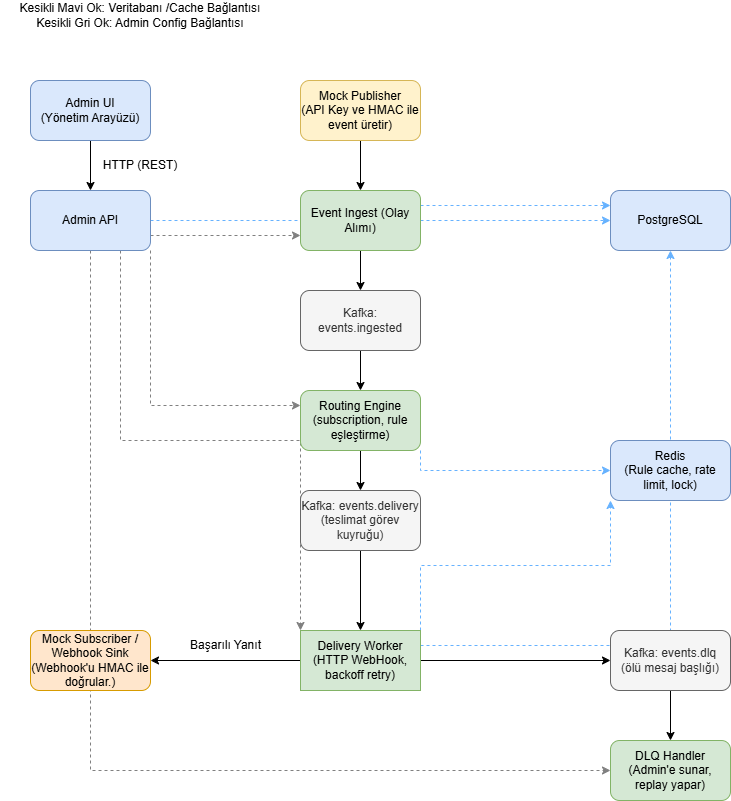

The diagram above was exported from draw.io. Its source (the exported page's mxGraphModel, read from the mxfile embedded in the PNG):
<mxGraphModel dx="1022" dy="564" grid="1" gridSize="10" guides="1" tooltips="1" connect="1" arrows="1" fold="1" page="1" pageScale="1" pageWidth="827" pageHeight="1169" math="0" shadow="0">
  <root>
    <mxCell id="0" />
    <mxCell id="1" parent="0" />
    <mxCell id="CRvm2sU9NzfryIhc293X-4" edge="1" parent="1" source="CRvm2sU9NzfryIhc293X-1" style="edgeStyle=orthogonalEdgeStyle;rounded=0;orthogonalLoop=1;jettySize=auto;html=1;" target="CRvm2sU9NzfryIhc293X-2" value="">
      <mxGeometry relative="1" as="geometry" />
    </mxCell>
    <mxCell id="CRvm2sU9NzfryIhc293X-1" parent="1" style="rounded=1;whiteSpace=wrap;html=1;fillColor=#dae8fc;strokeColor=#6c8ebf;" value="Admin UI&lt;div&gt;(Yönetim Arayüzü)&lt;/div&gt;" vertex="1">
      <mxGeometry height="60" width="120" x="60" y="100" as="geometry" />
    </mxCell>
    <mxCell id="CRvm2sU9NzfryIhc293X-37" edge="1" parent="1" source="CRvm2sU9NzfryIhc293X-2" style="edgeStyle=orthogonalEdgeStyle;rounded=0;orthogonalLoop=1;jettySize=auto;html=1;exitX=1;exitY=0.5;exitDx=0;exitDy=0;strokeColor=#66B2FF;dashed=1;" target="CRvm2sU9NzfryIhc293X-26">
      <mxGeometry relative="1" as="geometry" />
    </mxCell>
    <mxCell id="CRvm2sU9NzfryIhc293X-38" edge="1" parent="1" source="CRvm2sU9NzfryIhc293X-2" style="edgeStyle=orthogonalEdgeStyle;rounded=0;orthogonalLoop=1;jettySize=auto;html=1;exitX=1;exitY=0.75;exitDx=0;exitDy=0;entryX=0;entryY=0.75;entryDx=0;entryDy=0;dashed=1;strokeColor=#808080;" target="CRvm2sU9NzfryIhc293X-6">
      <mxGeometry relative="1" as="geometry" />
    </mxCell>
    <mxCell id="CRvm2sU9NzfryIhc293X-39" edge="1" parent="1" source="CRvm2sU9NzfryIhc293X-2" style="edgeStyle=orthogonalEdgeStyle;rounded=0;orthogonalLoop=1;jettySize=auto;html=1;exitX=1;exitY=1;exitDx=0;exitDy=0;entryX=0;entryY=0.25;entryDx=0;entryDy=0;strokeColor=#808080;dashed=1;" target="CRvm2sU9NzfryIhc293X-10">
      <mxGeometry relative="1" as="geometry">
        <Array as="points">
          <mxPoint x="180" y="425" />
        </Array>
      </mxGeometry>
    </mxCell>
    <mxCell id="CRvm2sU9NzfryIhc293X-40" edge="1" parent="1" source="CRvm2sU9NzfryIhc293X-2" style="edgeStyle=orthogonalEdgeStyle;rounded=0;orthogonalLoop=1;jettySize=auto;html=1;exitX=0.75;exitY=1;exitDx=0;exitDy=0;entryX=0;entryY=0;entryDx=0;entryDy=0;dashed=1;strokeColor=#808080;" target="CRvm2sU9NzfryIhc293X-16">
      <mxGeometry relative="1" as="geometry" />
    </mxCell>
    <mxCell id="CRvm2sU9NzfryIhc293X-41" edge="1" parent="1" source="CRvm2sU9NzfryIhc293X-2" style="edgeStyle=orthogonalEdgeStyle;rounded=0;orthogonalLoop=1;jettySize=auto;html=1;exitX=0.5;exitY=1;exitDx=0;exitDy=0;entryX=0;entryY=0.5;entryDx=0;entryDy=0;strokeColor=#808080;dashed=1;" target="CRvm2sU9NzfryIhc293X-23">
      <mxGeometry relative="1" as="geometry" />
    </mxCell>
    <mxCell id="CRvm2sU9NzfryIhc293X-2" parent="1" style="rounded=1;whiteSpace=wrap;html=1;fillColor=#dae8fc;strokeColor=#6c8ebf;" value="Admin API" vertex="1">
      <mxGeometry height="60" width="120" x="60" y="210" as="geometry" />
    </mxCell>
    <mxCell id="CRvm2sU9NzfryIhc293X-3" parent="1" style="text;html=1;whiteSpace=wrap;strokeColor=none;fillColor=none;align=center;verticalAlign=middle;rounded=0;" value="HTTP (REST)" vertex="1">
      <mxGeometry height="30" width="80" x="130" y="170" as="geometry" />
    </mxCell>
    <mxCell id="CRvm2sU9NzfryIhc293X-7" edge="1" parent="1" source="CRvm2sU9NzfryIhc293X-5" style="edgeStyle=orthogonalEdgeStyle;rounded=0;orthogonalLoop=1;jettySize=auto;html=1;" target="CRvm2sU9NzfryIhc293X-6" value="">
      <mxGeometry relative="1" as="geometry" />
    </mxCell>
    <mxCell id="CRvm2sU9NzfryIhc293X-5" parent="1" style="rounded=1;whiteSpace=wrap;html=1;fillColor=#fff2cc;strokeColor=#d6b656;" value="Mock Publisher&lt;div&gt;(API Key ve HMAC ile event üretir)&lt;/div&gt;" vertex="1">
      <mxGeometry height="60" width="120" x="330" y="100" as="geometry" />
    </mxCell>
    <mxCell id="CRvm2sU9NzfryIhc293X-9" edge="1" parent="1" source="CRvm2sU9NzfryIhc293X-6" style="edgeStyle=orthogonalEdgeStyle;rounded=0;orthogonalLoop=1;jettySize=auto;html=1;" target="CRvm2sU9NzfryIhc293X-8" value="">
      <mxGeometry relative="1" as="geometry" />
    </mxCell>
    <mxCell id="CRvm2sU9NzfryIhc293X-42" edge="1" parent="1" source="CRvm2sU9NzfryIhc293X-6" style="edgeStyle=orthogonalEdgeStyle;rounded=0;orthogonalLoop=1;jettySize=auto;html=1;exitX=1;exitY=0.25;exitDx=0;exitDy=0;entryX=0;entryY=0.25;entryDx=0;entryDy=0;dashed=1;strokeColor=#66B2FF;" target="CRvm2sU9NzfryIhc293X-26">
      <mxGeometry relative="1" as="geometry" />
    </mxCell>
    <mxCell id="CRvm2sU9NzfryIhc293X-6" parent="1" style="rounded=1;whiteSpace=wrap;html=1;fillColor=#d5e8d4;strokeColor=#82b366;" value="Event Ingest (Olay Alımı)" vertex="1">
      <mxGeometry height="60" width="120" x="330" y="210" as="geometry" />
    </mxCell>
    <mxCell id="CRvm2sU9NzfryIhc293X-11" edge="1" parent="1" source="CRvm2sU9NzfryIhc293X-8" style="edgeStyle=orthogonalEdgeStyle;rounded=0;orthogonalLoop=1;jettySize=auto;html=1;" target="CRvm2sU9NzfryIhc293X-10" value="">
      <mxGeometry relative="1" as="geometry" />
    </mxCell>
    <mxCell id="CRvm2sU9NzfryIhc293X-8" parent="1" style="rounded=1;whiteSpace=wrap;html=1;fillColor=#f5f5f5;fontColor=#333333;strokeColor=#666666;" value="Kafka: events.ingested" vertex="1">
      <mxGeometry height="60" width="120" x="330" y="310" as="geometry" />
    </mxCell>
    <mxCell id="CRvm2sU9NzfryIhc293X-15" edge="1" parent="1" source="CRvm2sU9NzfryIhc293X-10" style="edgeStyle=orthogonalEdgeStyle;rounded=0;orthogonalLoop=1;jettySize=auto;html=1;" target="CRvm2sU9NzfryIhc293X-14" value="">
      <mxGeometry relative="1" as="geometry" />
    </mxCell>
    <mxCell id="CRvm2sU9NzfryIhc293X-36" edge="1" parent="1" source="CRvm2sU9NzfryIhc293X-10" style="edgeStyle=orthogonalEdgeStyle;rounded=0;orthogonalLoop=1;jettySize=auto;html=1;exitX=1;exitY=1;exitDx=0;exitDy=0;strokeColor=#66B2FF;dashed=1;" target="CRvm2sU9NzfryIhc293X-27">
      <mxGeometry relative="1" as="geometry" />
    </mxCell>
    <mxCell id="CRvm2sU9NzfryIhc293X-10" parent="1" style="rounded=1;whiteSpace=wrap;html=1;fillColor=#d5e8d4;strokeColor=#82b366;" value="Routing Engine&lt;div&gt;(subscription, rule eşleştirme)&lt;/div&gt;" vertex="1">
      <mxGeometry height="60" width="120" x="330" y="410" as="geometry" />
    </mxCell>
    <mxCell id="CRvm2sU9NzfryIhc293X-17" edge="1" parent="1" source="CRvm2sU9NzfryIhc293X-14" style="edgeStyle=orthogonalEdgeStyle;rounded=0;orthogonalLoop=1;jettySize=auto;html=1;" target="CRvm2sU9NzfryIhc293X-16" value="">
      <mxGeometry relative="1" as="geometry" />
    </mxCell>
    <mxCell id="CRvm2sU9NzfryIhc293X-14" parent="1" style="rounded=1;whiteSpace=wrap;html=1;fillColor=#f5f5f5;fontColor=#333333;strokeColor=#666666;" value="Kafka: events.delivery&lt;div&gt;(teslimat görev kuyruğu)&lt;/div&gt;" vertex="1">
      <mxGeometry height="60" width="120" x="330" y="510" as="geometry" />
    </mxCell>
    <mxCell id="CRvm2sU9NzfryIhc293X-19" edge="1" parent="1" source="CRvm2sU9NzfryIhc293X-16" style="edgeStyle=orthogonalEdgeStyle;rounded=0;orthogonalLoop=1;jettySize=auto;html=1;" target="CRvm2sU9NzfryIhc293X-18" value="">
      <mxGeometry relative="1" as="geometry" />
    </mxCell>
    <mxCell id="CRvm2sU9NzfryIhc293X-22" edge="1" parent="1" source="CRvm2sU9NzfryIhc293X-16" style="edgeStyle=orthogonalEdgeStyle;rounded=0;orthogonalLoop=1;jettySize=auto;html=1;" target="CRvm2sU9NzfryIhc293X-21" value="">
      <mxGeometry relative="1" as="geometry" />
    </mxCell>
    <mxCell id="CRvm2sU9NzfryIhc293X-33" edge="1" parent="1" source="CRvm2sU9NzfryIhc293X-16" style="edgeStyle=orthogonalEdgeStyle;rounded=0;orthogonalLoop=1;jettySize=auto;html=1;exitX=1;exitY=0.25;exitDx=0;exitDy=0;dashed=1;strokeColor=#66B2FF;" target="CRvm2sU9NzfryIhc293X-26">
      <mxGeometry relative="1" as="geometry" />
    </mxCell>
    <mxCell id="CRvm2sU9NzfryIhc293X-35" edge="1" parent="1" source="CRvm2sU9NzfryIhc293X-16" style="edgeStyle=orthogonalEdgeStyle;rounded=0;orthogonalLoop=1;jettySize=auto;html=1;exitX=1;exitY=0;exitDx=0;exitDy=0;entryX=0;entryY=1;entryDx=0;entryDy=0;strokeColor=#66B2FF;dashed=1;" target="CRvm2sU9NzfryIhc293X-27">
      <mxGeometry relative="1" as="geometry" />
    </mxCell>
    <mxCell id="CRvm2sU9NzfryIhc293X-16" parent="1" style="rounded=1;whiteSpace=wrap;html=1;fillColor=#d5e8d4;strokeColor=#82b366;arcSize=0;" value="Delivery Worker&lt;div&gt;(HTTP WebHook, backoff retry)&lt;/div&gt;" vertex="1">
      <mxGeometry height="60" width="120" x="330" y="650" as="geometry" />
    </mxCell>
    <mxCell id="CRvm2sU9NzfryIhc293X-18" parent="1" style="rounded=1;whiteSpace=wrap;html=1;fillColor=#ffe6cc;strokeColor=#d79b00;" value="Mock Subscriber / Webhook Sink&lt;div&gt;(Webhook'u HMAC ile doğrular.)&lt;/div&gt;" vertex="1">
      <mxGeometry height="60" width="120" x="60" y="650" as="geometry" />
    </mxCell>
    <mxCell id="CRvm2sU9NzfryIhc293X-20" parent="1" style="text;html=1;whiteSpace=wrap;strokeColor=none;fillColor=none;align=center;verticalAlign=middle;rounded=0;" value="Başarılı Yanıt" vertex="1">
      <mxGeometry height="30" width="95" x="208" y="650" as="geometry" />
    </mxCell>
    <mxCell id="CRvm2sU9NzfryIhc293X-24" edge="1" parent="1" source="CRvm2sU9NzfryIhc293X-21" style="edgeStyle=orthogonalEdgeStyle;rounded=0;orthogonalLoop=1;jettySize=auto;html=1;" target="CRvm2sU9NzfryIhc293X-23" value="">
      <mxGeometry relative="1" as="geometry" />
    </mxCell>
    <mxCell id="CRvm2sU9NzfryIhc293X-21" parent="1" style="rounded=1;whiteSpace=wrap;html=1;fillColor=#f5f5f5;fontColor=#333333;strokeColor=#666666;" value="Kafka: events.dlq&lt;div&gt;(ölü mesaj başlığı)&lt;/div&gt;" vertex="1">
      <mxGeometry height="60" width="120" x="640" y="650" as="geometry" />
    </mxCell>
    <mxCell id="CRvm2sU9NzfryIhc293X-23" parent="1" style="rounded=1;whiteSpace=wrap;html=1;fillColor=#d5e8d4;strokeColor=#82b366;" value="DLQ Handler&lt;div&gt;(Admin'e sunar, replay yapar)&lt;/div&gt;" vertex="1">
      <mxGeometry height="60" width="120" x="640" y="760" as="geometry" />
    </mxCell>
    <mxCell id="CRvm2sU9NzfryIhc293X-26" parent="1" style="rounded=1;whiteSpace=wrap;html=1;fillColor=#dae8fc;strokeColor=#6c8ebf;" value="PostgreSQL" vertex="1">
      <mxGeometry height="60" width="120" x="640" y="210" as="geometry" />
    </mxCell>
    <mxCell id="CRvm2sU9NzfryIhc293X-27" parent="1" style="rounded=1;whiteSpace=wrap;html=1;fillColor=#dae8fc;strokeColor=#6c8ebf;" value="Redis&lt;div&gt;(Rule cache, rate limit, lock)&lt;/div&gt;" vertex="1">
      <mxGeometry height="60" width="120" x="640" y="460" as="geometry" />
    </mxCell>
    <mxCell id="CRvm2sU9NzfryIhc293X-34" parent="1" style="text;html=1;whiteSpace=wrap;strokeColor=none;fillColor=none;align=center;verticalAlign=middle;rounded=0;" value="Kesikli Mavi Ok: Veritabanı /Cache Bağlantısı&lt;div&gt;Kesikli Gri Ok: Admin Config Bağlantısı&lt;/div&gt;" vertex="1">
      <mxGeometry height="30" width="280" x="30" y="20" as="geometry" />
    </mxCell>
  </root>
</mxGraphModel>